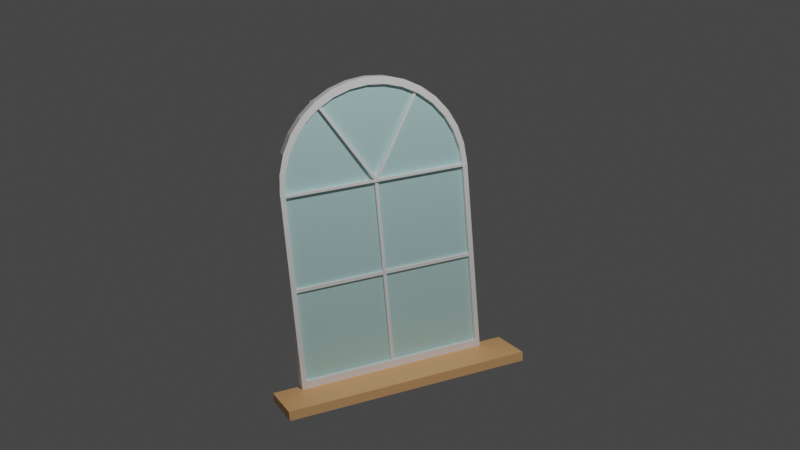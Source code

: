# Source: window.blend  (saved by Blender 3.6.11; exported with 4.5.12 LTS)
import bpy
from mathutils import Matrix  # noqa: F401  (used for matrix-valued properties, if any)

bpy.ops.wm.read_factory_settings(use_empty=True)
scene = bpy.context.scene
scene.name = 'Scene'

# ---- collections
col_collection = bpy.data.collections.new('Collection'); scene.collection.children.link(col_collection)

# ---- materials (node trees are filled in below, after node groups)
mat_material = bpy.data.materials.new('Material')
mat_material.alpha_threshold = 0.0
mat_material.use_transparent_shadow = False
mat_material.roughness = 0.5
mat_material.line_color = (0.0, 0.0, 0.0, 1.0)
mat_material_001 = bpy.data.materials.new('Material.001')
mat_material_001.alpha_threshold = 0.0
mat_material_001.use_transparent_shadow = False
mat_material_001.roughness = 0.5
mat_material_001.line_color = (0.0, 0.0, 0.0, 1.0)
mat_material_002 = bpy.data.materials.new('Material.002')
mat_material_002.use_transparent_shadow = False

# ---- material node trees
mat_material.use_nodes = True; mat_material.node_tree.nodes.clear()
_N = mat_material.node_tree.nodes; _L = mat_material.node_tree.links
n0 = _N.new('ShaderNodeOutputMaterial'); n0.name = 'Material Output'; n0.location = (300, 300)
n1 = _N.new('ShaderNodeBsdfPrincipled'); n1.name = 'Principled BSDF'; n1.location = (10, 300)
n1.distribution = 'GGX'
n1.subsurface_method = 'RANDOM_WALK_SKIN'
n1.inputs[0].default_value = (0.54, 0.8228, 0.8146, 1.0)
n1.inputs[3].default_value = 1.45
n1.inputs[27].default_value = (0.0, 0.0, 0.0, 1.0)
n1.inputs[28].default_value = 1.0
_L.new(n1.outputs[0], n0.inputs[0])
n0.is_active_output = True
mat_material_001.use_nodes = True; mat_material_001.node_tree.nodes.clear()
_N = mat_material_001.node_tree.nodes; _L = mat_material_001.node_tree.links
n0 = _N.new('ShaderNodeOutputMaterial'); n0.name = 'Material Output'; n0.location = (300, 300)
n1 = _N.new('ShaderNodeBsdfPrincipled'); n1.name = 'Principled BSDF'; n1.location = (10, 300)
n1.distribution = 'GGX'
n1.subsurface_method = 'RANDOM_WALK_SKIN'
n1.inputs[0].default_value = (1.0, 1.0, 1.0, 1.0)
n1.inputs[3].default_value = 1.45
n1.inputs[27].default_value = (0.0, 0.0, 0.0, 1.0)
n1.inputs[28].default_value = 1.0
_L.new(n1.outputs[0], n0.inputs[0])
n0.is_active_output = True
mat_material_002.use_nodes = True; mat_material_002.node_tree.nodes.clear()
_N = mat_material_002.node_tree.nodes; _L = mat_material_002.node_tree.links
n0 = _N.new('ShaderNodeBsdfPrincipled'); n0.name = 'Principled BSDF'; n0.location = (10, 300)
n0.distribution = 'GGX'
n0.subsurface_method = 'RANDOM_WALK_SKIN'
n0.inputs[0].default_value = (1.0, 0.5271, 0.227, 1.0)
n0.inputs[3].default_value = 1.45
n0.inputs[27].default_value = (0.0, 0.0, 0.0, 1.0)
n0.inputs[28].default_value = 1.0
n1 = _N.new('ShaderNodeOutputMaterial'); n1.name = 'Material Output'; n1.location = (300, 300)
_L.new(n0.outputs[0], n1.inputs[0])
n1.is_active_output = True

# ---- world
world_world = bpy.data.worlds.new('World'); scene.world = world_world
world_world.use_nodes = True; world_world.node_tree.nodes.clear()
_N = world_world.node_tree.nodes; _L = world_world.node_tree.links
n0 = _N.new('ShaderNodeOutputWorld'); n0.name = 'World Output'; n0.location = (300, 300)
n1 = _N.new('ShaderNodeBackground'); n1.name = 'Background'; n1.location = (10, 300)
n1.inputs[0].default_value = (0.05088, 0.05088, 0.05088, 1.0)
_L.new(n1.outputs[0], n0.inputs[0])
n0.is_active_output = True
world_world.color = (0.05088, 0.05088, 0.05088)
world_world.use_sun_shadow = False
world_world.sun_shadow_jitter_overblur = 0.0

# ---- cameras
cam_camera = bpy.data.cameras.new('Camera')
cam_camera.clip_end = 100.0
cam_camera.ortho_scale = 7.314

# ---- lights
light_light = bpy.data.lights.new('Light', 'POINT')
light_light.transmission_factor = 0.0
light_light.energy = 1000.0
light_light.shadow_soft_size = 0.1
light_light.shadow_maximum_resolution = 0.006
light_light.use_absolute_resolution = True

# ---- meshes
me_cube = bpy.data.meshes.new('Cube')
me_cube.from_pydata([(1.0, 1.0, 1.0), (1.0, 1.0, -1.0), (1.0, -1.0, 1.0), (1.0, -1.0, -1.0), (-1.0, 1.0, 1.0), (-1.0, 1.0, -1.0), (-1.0, -1.0, 1.0), (-1.0, -1.0, -1.0)], [], [(0, 4, 6, 2), (3, 2, 6, 7), (7, 6, 4, 5), (5, 1, 3, 7), (1, 0, 2, 3), (5, 4, 0, 1)])
_uv = me_cube.uv_layers.new(name='UVMap')
_uv.uv.foreach_set('vector', [0.625, 0.5, 0.875, 0.5, 0.875, 0.75, 0.625, 0.75, 0.375, 0.75, 0.625, 0.75, 0.625, 1.0, 0.375, 1.0, 0.375, 0.0, 0.625, 0.0, 0.625, 0.25, 0.375, 0.25, 0.125, 0.5, 0.375, 0.5, 0.375, 0.75, 0.125, 0.75, 0.375, 0.5, 0.625, 0.5, 0.625, 0.75, 0.375, 0.75, 0.375, 0.25, 0.625, 0.25, 0.625, 0.5, 0.375, 0.5])
me_cube.materials.append(mat_material)
me_cube.use_mirror_vertex_groups = False
me_cube.update()
me_cylinder = bpy.data.meshes.new('Cylinder')
me_cylinder.from_pydata([(0.0, 1.0, -1.0), (0.0, 1.0, 1.0), (0.0, -1.0, -1.0), (0.0, -1.0, 1.0), (-0.1951, -0.9808, -1.0), (-0.1951, -0.9808, 1.0), (-0.3827, -0.9239, -1.0), (-0.3827, -0.9239, 1.0), (-0.5556, -0.8315, -1.0), (-0.5556, -0.8315, 1.0), (-0.7071, -0.7071, -1.0), (-0.7071, -0.7071, 1.0), (-0.8315, -0.5556, -1.0), (-0.8315, -0.5556, 1.0), (-0.9239, -0.3827, -1.0), (-0.9239, -0.3827, 1.0), (-0.9808, -0.1951, -1.0), (-0.9808, -0.1951, 1.0), (-1.0, 0.0, -1.0), (-1.0, 0.0, 1.0), (-0.9808, 0.1951, -1.0), (-0.9808, 0.1951, 1.0), (-0.9239, 0.3827, -1.0), (-0.9239, 0.3827, 1.0), (-0.8315, 0.5556, -1.0), (-0.8315, 0.5556, 1.0), (-0.7071, 0.7071, -1.0), (-0.7071, 0.7071, 1.0), (-0.5556, 0.8315, -1.0), (-0.5556, 0.8315, 1.0), (-0.3827, 0.9239, -1.0), (-0.3827, 0.9239, 1.0), (-0.1951, 0.9808, -1.0), (-0.1951, 0.9808, 1.0), (0.01667, 0.9984, 1.0), (0.01667, 0.9984, -1.0), (0.01667, -0.9984, 1.0), (0.01667, -0.9984, -1.0)], [], [(0, 1, 34, 35), (3, 2, 37, 36), (2, 3, 5, 4), (4, 5, 7, 6), (6, 7, 9, 8), (8, 9, 11, 10), (10, 11, 13, 12), (12, 13, 15, 14), (14, 15, 17, 16), (16, 17, 19, 18), (18, 19, 21, 20), (20, 21, 23, 22), (22, 23, 25, 24), (24, 25, 27, 26), (26, 27, 29, 28), (28, 29, 31, 30), (1, 33, 31, 29, 27, 25, 23, 21, 19, 17, 15, 13, 11, 9, 7, 5, 3, 36, 34), (30, 31, 33, 32), (32, 33, 1, 0), (37, 2, 4, 6, 8, 10, 12, 14, 16, 18, 20, 22, 24, 26, 28, 30, 32, 0, 35), (36, 37, 35, 34)])
_uv = me_cylinder.uv_layers.new(name='UVMap')
_uv.uv.foreach_set('vector', [1.0, 0.5, 1.0, 1.0, 0.9973, 1.0, 0.9973, 0.5, 0.5, 1.0, 0.5, 0.5, 0.5027, 0.5, 0.5027, 1.0, 0.5, 0.5, 0.5, 1.0, 0.4688, 1.0, 0.4688, 0.5, 0.4688, 0.5, 0.4688, 1.0, 0.4375, 1.0, 0.4375, 0.5, 0.4375, 0.5, 0.4375, 1.0, 0.4062, 1.0, 0.4062, 0.5, 0.4062, 0.5, 0.4062, 1.0, 0.375, 1.0, 0.375, 0.5, 0.375, 0.5, 0.375, 1.0, 0.3438, 1.0, 0.3438, 0.5, 0.3438, 0.5, 0.3438, 1.0, 0.3125, 1.0, 0.3125, 0.5, 0.3125, 0.5, 0.3125, 1.0, 0.2812, 1.0, 0.2812, 0.5, 0.2812, 0.5, 0.2812, 1.0, 0.25, 1.0, 0.25, 0.5, 0.25, 0.5, 0.25, 1.0, 0.2188, 1.0, 0.2188, 0.5, 0.2188, 0.5, 0.2188, 1.0, 0.1875, 1.0, 0.1875, 0.5, 0.1875, 0.5, 0.1875, 1.0, 0.1562, 1.0, 0.1562, 0.5, 0.1562, 0.5, 0.1562, 1.0, 0.125, 1.0, 0.125, 0.5, 0.125, 0.5, 0.125, 1.0, 0.09375, 1.0, 0.09375, 0.5, 0.09375, 0.5, 0.09375, 1.0, 0.0625, 1.0, 0.0625, 0.5, 0.25, 0.49, 0.2032, 0.4854, 0.1582, 0.4717, 0.1167, 0.4496, 0.08029, 0.4197, 0.05045, 0.3833, 0.02827, 0.3418, 0.01461, 0.2968, 0.01, 0.25, 0.01461, 0.2032, 0.02827, 0.1582, 0.05045, 0.1167, 0.08029, 0.08029, 0.1167, 0.05045, 0.1582, 0.02827, 0.2032, 0.01461, 0.25, 0.01, 0.254, 0.01039, 0.254, 0.4896, 0.0625, 0.5, 0.0625, 1.0, 0.03125, 1.0, 0.03125, 0.5, 0.03125, 0.5, 0.03125, 1.0, 0.0, 1.0, 0.0, 0.5, 0.754, 0.01039, 0.75, 0.01, 0.7032, 0.01461, 0.6582, 0.02827, 0.6167, 0.05045, 0.5803, 0.08029, 0.5504, 0.1167, 0.5283, 0.1582, 0.5146, 0.2032, 0.51, 0.25, 0.5146, 0.2968, 0.5283, 0.3418, 0.5504, 0.3833, 0.5803, 0.4197, 0.6167, 0.4496, 0.6582, 0.4717, 0.7032, 0.4854, 0.75, 0.49, 0.754, 0.4896, 0.625, 0.7498, 0.625, 0.7498, 0.625, 0.5002, 0.625, 0.5002])
me_cylinder.materials.append(mat_material)
me_cylinder.update()
me_cylinder_001 = bpy.data.meshes.new('Cylinder.001')
me_cylinder_001.from_pydata([(1.192e-07, 1.0, -1.0), (1.192e-07, 1.0, 1.0), (1.192e-07, -1.0, -1.0), (1.192e-07, -1.0, 1.0), (-0.1588, -0.9302, -0.1415), (-0.1951, -0.9808, -1.0), (-0.3367, -0.8762, -0.1415), (-0.1951, -0.9808, 1.0), (-0.3827, -0.9239, -1.0), (-0.5006, -0.7885, -0.1415), (-0.3827, -0.9239, 1.0), (-0.5556, -0.8315, -1.0), (-0.6444, -0.6706, -0.1415), (-0.5556, -0.8315, 1.0), (-0.7623, -0.5269, -0.1415), (-0.7071, -0.7071, -1.0), (-0.8499, -0.3629, -0.1415), (-0.7071, -0.7071, 1.0), (-0.8315, -0.5556, -1.0), (-0.9039, -0.185, -0.1415), (-0.8315, -0.5556, 1.0), (-0.9221, 0.0, -0.1415), (-0.9239, -0.3827, -1.0), (-0.9039, 0.185, -0.1415), (-0.9239, -0.3827, 1.0), (-0.9808, -0.1951, -1.0), (-0.8499, 0.3629, -0.1415), (-0.9808, -0.1951, 1.0), (-0.7623, 0.5269, -0.1415), (-1.0, 0.0, -1.0), (-1.0, 0.0, 1.0), (-0.6444, 0.6706, -0.1415), (-0.5006, 0.7885, -0.1415), (-0.9808, 0.1951, -1.0), (-0.9808, 0.1951, 1.0), (-0.3367, 0.8762, -0.1415), (-0.9239, 0.3827, -1.0), (-0.9239, 0.3827, 1.0), (-0.1588, 0.9302, -0.1415), (-0.8315, 0.5556, -1.0), (-0.8315, 0.5556, 1.0), (-0.7071, 0.7071, -1.0), (-0.7071, 0.7071, 1.0), (-0.5556, 0.8315, -1.0), (-0.5556, 0.8315, 1.0), (-0.3827, 0.9239, -1.0), (-0.3827, 0.9239, 1.0), (-0.1951, 0.9808, -1.0), (-0.1951, 0.9808, 1.0), (0.01667, 0.9984, 1.0), (0.01667, 0.9984, -1.0), (0.01667, -0.9984, 1.0), (0.01667, -0.9984, -1.0), (0.01667, -0.9474, -1.0), (0.01667, 0.9474, -1.0), (-0.3367, -0.8762, -1.0), (-0.8499, -0.3629, -1.0), (-0.8499, 0.3629, -1.0), (-0.3367, 0.8762, -1.0), (-0.6444, -0.6706, -1.0), (-0.5006, -0.7885, -1.0), (-0.1588, -0.9302, -1.0), (-0.9039, -0.185, -1.0), (-0.9221, 0.0, -1.0), (-0.9039, 0.185, -1.0), (-0.7623, 0.5269, -1.0), (-0.7623, -0.5269, -1.0), (-0.6444, 0.6706, -1.0), (-0.5006, 0.7885, -1.0), (-0.1588, 0.9302, -1.0), (0.01667, -0.9474, 1.0), (0.01667, 0.9474, 1.0), (-0.3367, 0.8762, 1.0), (-0.8499, 0.3629, 1.0), (-0.8499, -0.3629, 1.0), (-0.3367, -0.8762, 1.0), (-0.6444, 0.6706, 1.0), (-0.5006, 0.7885, 1.0), (-0.1588, 0.9302, 1.0), (-0.9039, -0.185, 1.0), (-0.9221, 0.0, 1.0), (-0.9039, 0.185, 1.0), (-0.7623, 0.5269, 1.0), (-0.7623, -0.5269, 1.0), (-0.6444, -0.6706, 1.0), (-0.5006, -0.7885, 1.0), (-0.1588, -0.9302, 1.0), (0.01667, 0.9474, -0.1415), (0.01667, 0.9474, -0.1415), (0.01667, -0.9474, -0.1415), (0.01667, -0.9474, -0.1415), (-0.1588, -0.9302, -0.1415), (-0.3367, -0.8762, -0.1415), (-0.5006, -0.7885, -0.1415), (-0.6444, -0.6706, -0.1415), (-0.7623, -0.5269, -0.1415), (-0.8499, -0.3629, -0.1415), (-0.9039, -0.185, -0.1415), (-0.9221, 0.0, -0.1415), (-0.9039, 0.185, -0.1415), (-0.8499, 0.3629, -0.1415), (-0.7623, 0.5269, -0.1415), (-0.6444, 0.6706, -0.1415), (-0.5006, 0.7885, -0.1415), (-0.3367, 0.8762, -0.1415), (-0.1588, 0.9302, -0.1415)], [], [(0, 1, 49, 50), (3, 2, 52, 51), (2, 3, 7, 5), (5, 7, 10, 8), (8, 10, 13, 11), (11, 13, 17, 15), (15, 17, 20, 18), (18, 20, 24, 22), (22, 24, 27, 25), (25, 27, 30, 29), (29, 30, 34, 33), (33, 34, 37, 36), (36, 37, 40, 39), (39, 40, 42, 41), (41, 42, 44, 43), (43, 44, 46, 45), (71, 49, 1, 48, 46, 44, 42, 40, 37, 34, 30, 27, 24, 20, 17, 13, 10, 7, 3, 51, 70, 86, 75, 85, 84, 83, 74, 79, 80, 81, 73, 82, 76, 77, 72, 78), (45, 46, 48, 47), (47, 48, 1, 0), (53, 52, 2, 5, 8, 11, 15, 18, 22, 25, 29, 33, 36, 39, 41, 43, 45, 47, 0, 50, 54, 69, 58, 68, 67, 65, 57, 64, 63, 62, 56, 66, 59, 60, 55, 61), (88, 54, 50, 49, 71, 87), (51, 52, 53, 90, 89, 70), (53, 61, 91, 90), (61, 55, 92, 91), (55, 60, 93, 92), (60, 59, 94, 93), (94, 59, 66, 95), (95, 66, 56, 96), (96, 56, 62, 97), (97, 62, 63, 98), (98, 63, 64, 99), (99, 64, 57, 100), (100, 57, 65, 101), (101, 65, 67, 102), (102, 67, 68, 103), (103, 68, 58, 104), (104, 58, 69, 105), (105, 69, 54, 88), (89, 4, 86, 70), (4, 6, 75, 86), (6, 9, 85, 75), (9, 12, 84, 85), (84, 12, 14, 83), (83, 14, 16, 74), (74, 16, 19, 79), (79, 19, 21, 80), (80, 21, 23, 81), (81, 23, 26, 73), (73, 26, 28, 82), (82, 28, 31, 76), (76, 31, 32, 77), (77, 32, 35, 72), (72, 35, 38, 78), (71, 78, 38, 87), (88, 87, 38, 35, 32, 31, 28, 26, 23, 21, 19, 16, 14, 12, 9, 6, 4, 89, 90, 91, 92, 93, 94, 95, 96, 97, 98, 99, 100, 101, 102, 103, 104, 105)])
_uv = me_cylinder_001.uv_layers.new(name='UVMap')
_uv.uv.foreach_set('vector', [1.0, 0.5, 1.0, 1.0, 0.9973, 1.0, 0.9973, 0.5, 0.5, 1.0, 0.5, 0.5, 0.5027, 0.5, 0.5027, 1.0, 0.5, 0.5, 0.5, 1.0, 0.4688, 1.0, 0.4688, 0.5, 0.4688, 0.5, 0.4688, 1.0, 0.4375, 1.0, 0.4375, 0.5, 0.4375, 0.5, 0.4375, 1.0, 0.4062, 1.0, 0.4062, 0.5, 0.4062, 0.5, 0.4062, 1.0, 0.375, 1.0, 0.375, 0.5, 0.375, 0.5, 0.375, 1.0, 0.3438, 1.0, 0.3438, 0.5, 0.3438, 0.5, 0.3438, 1.0, 0.3125, 1.0, 0.3125, 0.5, 0.3125, 0.5, 0.3125, 1.0, 0.2812, 1.0, 0.2812, 0.5, 0.2812, 0.5, 0.2812, 1.0, 0.25, 1.0, 0.25, 0.5, 0.25, 0.5, 0.25, 1.0, 0.2188, 1.0, 0.2188, 0.5, 0.2188, 0.5, 0.2188, 1.0, 0.1875, 1.0, 0.1875, 0.5, 0.1875, 0.5, 0.1875, 1.0, 0.1562, 1.0, 0.1562, 0.5, 0.1562, 0.5, 0.1562, 1.0, 0.125, 1.0, 0.125, 0.5, 0.125, 0.5, 0.125, 1.0, 0.09375, 1.0, 0.09375, 0.5, 0.09375, 0.5, 0.09375, 1.0, 0.0625, 1.0, 0.0625, 0.5, 0.254, 0.4774, 0.254, 0.4896, 0.25, 0.49, 0.2032, 0.4854, 0.1582, 0.4717, 0.1167, 0.4496, 0.08029, 0.4197, 0.05045, 0.3833, 0.02827, 0.3418, 0.01461, 0.2968, 0.01, 0.25, 0.01461, 0.2032, 0.02827, 0.1582, 0.05045, 0.1167, 0.08029, 0.08029, 0.1167, 0.05045, 0.1582, 0.02827, 0.2032, 0.01461, 0.25, 0.01, 0.254, 0.01039, 0.254, 0.02262, 0.2119, 0.02676, 0.1692, 0.03972, 0.1298, 0.06075, 0.09535, 0.08906, 0.06705, 0.1235, 0.04601, 0.1629, 0.03306, 0.2056, 0.02869, 0.25, 0.03306, 0.2944, 0.04601, 0.3371, 0.06705, 0.3765, 0.09535, 0.4109, 0.1298, 0.4393, 0.1692, 0.4603, 0.2119, 0.4732, 0.0625, 0.5, 0.0625, 1.0, 0.03125, 1.0, 0.03125, 0.5, 0.03125, 0.5, 0.03125, 1.0, 0.0, 1.0, 0.0, 0.5, 0.754, 0.02262, 0.754, 0.01039, 0.75, 0.01, 0.7032, 0.01461, 0.6582, 0.02827, 0.6167, 0.05045, 0.5803, 0.08029, 0.5504, 0.1167, 0.5283, 0.1582, 0.5146, 0.2032, 0.51, 0.25, 0.5146, 0.2968, 0.5283, 0.3418, 0.5504, 0.3833, 0.5803, 0.4197, 0.6167, 0.4496, 0.6582, 0.4717, 0.7032, 0.4854, 0.75, 0.49, 0.754, 0.4896, 0.754, 0.4774, 0.7119, 0.4732, 0.6692, 0.4603, 0.6298, 0.4393, 0.5954, 0.4109, 0.567, 0.3765, 0.546, 0.3371, 0.5331, 0.2944, 0.5287, 0.25, 0.5331, 0.2056, 0.546, 0.1629, 0.567, 0.1235, 0.5954, 0.08906, 0.6298, 0.06075, 0.6692, 0.03972, 0.7119, 0.02676, 0.625, 0.5066, 0.625, 0.5066, 0.625, 0.5002, 0.625, 0.5002, 0.625, 0.5066, 0.625, 0.5066, 0.625, 0.7498, 0.625, 0.7498, 0.625, 0.7434, 0.625, 0.7434, 0.625, 0.7434, 0.625, 0.7434, 0.4984, 0.6772, 0.4688, 0.6772, 0.4688, 0.9035, 0.4984, 0.9035, 0.4688, 0.6772, 0.4375, 0.6772, 0.4375, 0.9035, 0.4688, 0.9035, 0.4375, 0.6772, 0.4062, 0.6772, 0.4062, 0.9035, 0.4375, 0.9035, 0.4062, 0.6772, 0.375, 0.6772, 0.375, 0.9035, 0.4062, 0.9035, 0.375, 0.9035, 0.375, 0.6772, 0.3438, 0.6772, 0.3438, 0.9035, 0.3438, 0.9035, 0.3438, 0.6772, 0.3125, 0.6772, 0.3125, 0.9035, 0.3125, 0.9035, 0.3125, 0.6772, 0.2812, 0.6772, 0.2812, 0.9035, 0.2812, 0.9035, 0.2812, 0.6772, 0.25, 0.6772, 0.25, 0.9035, 0.25, 0.9035, 0.25, 0.6772, 0.2188, 0.6772, 0.2188, 0.9035, 0.2188, 0.9035, 0.2188, 0.6772, 0.1875, 0.6772, 0.1875, 0.9035, 0.1875, 0.9035, 0.1875, 0.6772, 0.1562, 0.6772, 0.1562, 0.9035, 0.1562, 0.9035, 0.1562, 0.6772, 0.125, 0.6772, 0.125, 0.9035, 0.125, 0.9035, 0.125, 0.6772, 0.09375, 0.6772, 0.09375, 0.9035, 0.09375, 0.9035, 0.09375, 0.6772, 0.0625, 0.6772, 0.0625, 0.9035, 0.0625, 0.9035, 0.0625, 0.6772, 0.03125, 0.6772, 0.03125, 0.9035, 0.03125, 0.9035, 0.03125, 0.6772, 0.001617, 0.6772, 0.001617, 0.9035, 0.4984, 0.5, 0.4688, 0.5, 0.4688, 0.8009, 0.4984, 0.8009, 0.4688, 0.5, 0.4375, 0.5, 0.4375, 0.8009, 0.4688, 0.8009, 0.4375, 0.5, 0.4062, 0.5, 0.4062, 0.8009, 0.4375, 0.8009, 0.4062, 0.5, 0.375, 0.5, 0.375, 0.8009, 0.4062, 0.8009, 0.375, 0.8009, 0.375, 0.5, 0.3438, 0.5, 0.3438, 0.8009, 0.3438, 0.8009, 0.3438, 0.5, 0.3125, 0.5, 0.3125, 0.8009, 0.3125, 0.8009, 0.3125, 0.5, 0.2812, 0.5, 0.2812, 0.8009, 0.2812, 0.8009, 0.2812, 0.5, 0.25, 0.5, 0.25, 0.8009, 0.25, 0.8009, 0.25, 0.5, 0.2188, 0.5, 0.2188, 0.8009, 0.2188, 0.8009, 0.2188, 0.5, 0.1875, 0.5, 0.1875, 0.8009, 0.1875, 0.8009, 0.1875, 0.5, 0.1562, 0.5, 0.1562, 0.8009, 0.1562, 0.8009, 0.1562, 0.5, 0.125, 0.5, 0.125, 0.8009, 0.125, 0.8009, 0.125, 0.5, 0.09375, 0.5, 0.09375, 0.8009, 0.09375, 0.8009, 0.09375, 0.5, 0.0625, 0.5, 0.0625, 0.8009, 0.0625, 0.8009, 0.0625, 0.5, 0.03125, 0.5, 0.03125, 0.8009, 0.001617, 0.8009, 0.03125, 0.8009, 0.03125, 0.5, 0.001617, 0.5, 0.7476, 0.4898, 0.7476, 0.4898, 0.7032, 0.4854, 0.6582, 0.4717, 0.6167, 0.4496, 0.5803, 0.4197, 0.5504, 0.3833, 0.5283, 0.3418, 0.5146, 0.2968, 0.51, 0.25, 0.5146, 0.2032, 0.5283, 0.1582, 0.5504, 0.1167, 0.5803, 0.08029, 0.6167, 0.05045, 0.6582, 0.02827, 0.7032, 0.01461, 0.7476, 0.01024, 0.7476, 0.01024, 0.7032, 0.01461, 0.6582, 0.02827, 0.6167, 0.05045, 0.5803, 0.08029, 0.5504, 0.1167, 0.5283, 0.1582, 0.5146, 0.2032, 0.51, 0.25, 0.5146, 0.2968, 0.5283, 0.3418, 0.5504, 0.3833, 0.5803, 0.4197, 0.6167, 0.4496, 0.6582, 0.4717, 0.7032, 0.4854])
me_cylinder_001.materials.append(mat_material_001)
me_cylinder_001.update()
me_cube_001 = bpy.data.meshes.new('Cube.001')
me_cube_001.from_pydata([(1.0, 1.0, 1.0), (0.2904, 0.9484, 0.9746), (1.0, 1.0, -1.0), (0.2904, 0.9484, -0.9221), (1.0, -1.0, 1.0), (-0.2149, 0.9484, 0.9746), (0.2904, -0.9484, 0.9746), (-0.2149, 0.9484, -0.9221), (1.0, -1.0, -1.0), (-0.2149, -0.9484, 0.9746), (-0.2149, -0.9484, -0.9221), (0.2904, -0.9484, -0.9221), (-1.0, 1.0, 1.0), (-1.0, 1.0, -1.0), (-1.0, -1.0, 1.0), (-1.0, -1.0, -1.0), (-1.0, -0.9484, -0.9221), (-1.0, -0.9484, 0.9746), (-1.0, 0.9484, 0.9746), (-1.0, 0.9484, -0.9221), (1.0, -0.9484, 0.9746), (1.0, 0.9484, -0.9221), (1.0, 0.9484, 0.9746), (1.0, -0.9484, -0.9221), (0.2904, -0.9484, 0.4694), (0.2904, -0.4431, 0.9746), (0.2904, 0.9484, -0.4169), (0.08582, -0.6477, 0.9746), (0.08582, 0.9484, -0.6214), (0.08582, -0.9484, 0.6739)], [], [(0, 12, 14, 4), (8, 4, 14, 15), (19, 18, 12, 13, 15, 14, 17, 16), (14, 12, 18, 17), (13, 2, 8, 15), (4, 8, 2, 0, 22, 21, 23, 20), (22, 0, 4, 20), (13, 12, 0, 2), (17, 18, 5, 9), (6, 27, 25), (9, 5, 1, 25, 27, 6), (16, 17, 9, 10), (9, 6, 29, 24, 11, 10), (24, 29, 6), (7, 19, 16, 10), (7, 10, 11, 3), (5, 18, 19, 7), (3, 26, 28), (26, 1, 5, 7, 3, 28), (25, 1, 22, 20, 6), (23, 11, 24, 6, 20), (21, 3, 11, 23), (21, 22, 1, 26, 3)])
_uv = me_cube_001.uv_layers.new(name='UVMap')
_uv.uv.foreach_set('vector', [0.625, 0.5, 0.875, 0.5, 0.875, 0.75, 0.625, 0.75, 0.375, 0.75, 0.625, 0.75, 0.625, 1.0, 0.375, 1.0, 0.3847, 0.2435, 0.6218, 0.2435, 0.625, 0.25, 0.375, 0.25, 0.375, 0.0, 0.625, 0.0, 0.6218, 0.006453, 0.3847, 0.006453, 0.625, 0.0, 0.625, 0.25, 0.6218, 0.2435, 0.6218, 0.006453, 0.125, 0.5, 0.375, 0.5, 0.375, 0.75, 0.125, 0.75, 0.625, 0.75, 0.375, 0.75, 0.375, 0.5, 0.625, 0.5, 0.6218, 0.5065, 0.3847, 0.5065, 0.3847, 0.7435, 0.6218, 0.7435, 0.6218, 0.5065, 0.625, 0.5, 0.625, 0.75, 0.6218, 0.7435, 0.375, 0.25, 0.625, 0.25, 0.625, 0.5, 0.375, 0.5, 0.7951, 0.75, 0.7951, 0.5, 0.6916, 0.5, 0.6916, 0.75, 0.625, 0.75, 0.652, 0.7104, 0.625, 0.6834, 0.6916, 0.75, 0.6916, 0.5, 0.625, 0.5, 0.625, 0.6834, 0.652, 0.7104, 0.625, 0.75, 0.375, 0.9201, 0.625, 0.9201, 0.625, 0.8166, 0.375, 0.75, 0.625, 0.8166, 0.625, 0.75, 0.5854, 0.777, 0.5584, 0.75, 0.375, 0.75, 0.375, 0.8166, 0.5584, 0.75, 0.5854, 0.777, 0.625, 0.75, 0.3084, 0.5, 0.2049, 0.5, 0.2049, 0.75, 0.3084, 0.75, 0.3084, 0.5, 0.3084, 0.75, 0.375, 0.75, 0.375, 0.5, 0.625, 0.4334, 0.625, 0.3299, 0.375, 0.3299, 0.375, 0.4334, 0.375, 0.5, 0.4416, 0.5, 0.4146, 0.473, 0.4416, 0.5, 0.625, 0.5, 0.625, 0.4334, 0.375, 0.4334, 0.375, 0.5, 0.4146, 0.473, 0.8084, 0.6834, 0.8084, 0.5, 0.7149, 0.5, 0.7149, 0.75, 0.8084, 0.75, 0.375, 0.8399, 0.375, 0.9334, 0.5584, 0.9334, 0.625, 0.9334, 0.625, 0.8399, 0.2851, 0.5, 0.1916, 0.5, 0.1916, 0.75, 0.2851, 0.75, 0.375, 0.4101, 0.625, 0.4101, 0.625, 0.3166, 0.4416, 0.3166, 0.375, 0.3166])
me_cube_001.materials.append(mat_material_001)
me_cube_001.use_mirror_vertex_groups = False
me_cube_001.update()
me_cube_002 = bpy.data.meshes.new('Cube.002')
me_cube_002.from_pydata([(-1.0, -1.0, -1.0), (-1.0, -1.0, 1.0), (-1.0, 1.0, -1.0), (-1.0, 1.0, 1.0), (1.0, -1.0, -1.0), (1.0, -1.0, 1.0), (1.0, 1.0, -1.0), (1.0, 1.0, 1.0)], [], [(0, 1, 3, 2), (2, 3, 7, 6), (6, 7, 5, 4), (4, 5, 1, 0), (2, 6, 4, 0), (7, 3, 1, 5)])
_uv = me_cube_002.uv_layers.new(name='UVMap')
_uv.uv.foreach_set('vector', [0.375, 0.0, 0.625, 0.0, 0.625, 0.25, 0.375, 0.25, 0.375, 0.25, 0.625, 0.25, 0.625, 0.5, 0.375, 0.5, 0.375, 0.5, 0.625, 0.5, 0.625, 0.75, 0.375, 0.75, 0.375, 0.75, 0.625, 0.75, 0.625, 1.0, 0.375, 1.0, 0.125, 0.5, 0.375, 0.5, 0.375, 0.75, 0.125, 0.75, 0.625, 0.5, 0.875, 0.5, 0.875, 0.75, 0.625, 0.75])
me_cube_002.materials.append(mat_material_001)
me_cube_002.update()
me_cube_003 = bpy.data.meshes.new('Cube.003')
me_cube_003.from_pydata([(-2.461, -75.46, 1.008), (-2.319, -43.91, 1.908), (-2.461, -73.46, 1.008), (-2.319, -41.91, 1.908), (-0.4609, -75.46, 1.008), (-0.3195, -43.91, 1.908), (-0.4609, -73.46, 1.008), (-0.3195, -41.91, 1.908)], [], [(0, 1, 3, 2), (2, 3, 7, 6), (6, 7, 5, 4), (4, 5, 1, 0), (2, 6, 4, 0), (7, 3, 1, 5)])
_uv = me_cube_003.uv_layers.new(name='UVMap')
_uv.uv.foreach_set('vector', [0.375, 0.0, 0.625, 0.0, 0.625, 0.25, 0.375, 0.25, 0.375, 0.25, 0.625, 0.25, 0.625, 0.5, 0.375, 0.5, 0.375, 0.5, 0.625, 0.5, 0.625, 0.75, 0.375, 0.75, 0.375, 0.75, 0.625, 0.75, 0.625, 1.0, 0.375, 1.0, 0.125, 0.5, 0.375, 0.5, 0.375, 0.75, 0.125, 0.75, 0.625, 0.5, 0.875, 0.5, 0.875, 0.75, 0.625, 0.75])
me_cube_003.materials.append(mat_material_001)
me_cube_003.update()
me_cube_004 = bpy.data.meshes.new('Cube.004')
me_cube_004.from_pydata([(-2.461, -75.46, 1.008), (-2.044, -43.73, 1.917), (-2.461, -73.46, 1.008), (-2.044, -41.73, 1.917), (-0.4609, -75.46, 1.008), (-0.04391, -43.73, 1.917), (-0.4609, -73.46, 1.008), (-0.04391, -41.73, 1.917)], [], [(0, 1, 3, 2), (2, 3, 7, 6), (6, 7, 5, 4), (4, 5, 1, 0), (2, 6, 4, 0), (7, 3, 1, 5)])
_uv = me_cube_004.uv_layers.new(name='UVMap')
_uv.uv.foreach_set('vector', [0.375, 0.0, 0.625, 0.0, 0.625, 0.25, 0.375, 0.25, 0.375, 0.25, 0.625, 0.25, 0.625, 0.5, 0.375, 0.5, 0.375, 0.5, 0.625, 0.5, 0.625, 0.75, 0.375, 0.75, 0.375, 0.75, 0.625, 0.75, 0.625, 1.0, 0.375, 1.0, 0.125, 0.5, 0.375, 0.5, 0.375, 0.75, 0.125, 0.75, 0.625, 0.5, 0.875, 0.5, 0.875, 0.75, 0.625, 0.75])
me_cube_004.materials.append(mat_material_001)
me_cube_004.update()
me_cube_005 = bpy.data.meshes.new('Cube.005')
me_cube_005.from_pydata([(-1.0, -1.0, -1.0), (-1.0, -1.0, 1.0), (-1.0, 1.0, -1.0), (-1.0, 1.0, 1.0), (1.0, -1.0, -1.0), (1.0, -1.0, 1.0), (1.0, 1.0, -1.0), (1.0, 1.0, 1.0)], [], [(0, 1, 3, 2), (2, 3, 7, 6), (6, 7, 5, 4), (4, 5, 1, 0), (2, 6, 4, 0), (7, 3, 1, 5)])
_uv = me_cube_005.uv_layers.new(name='UVMap')
_uv.uv.foreach_set('vector', [0.375, 0.0, 0.625, 0.0, 0.625, 0.25, 0.375, 0.25, 0.375, 0.25, 0.625, 0.25, 0.625, 0.5, 0.375, 0.5, 0.375, 0.5, 0.625, 0.5, 0.625, 0.75, 0.375, 0.75, 0.375, 0.75, 0.625, 0.75, 0.625, 1.0, 0.375, 1.0, 0.125, 0.5, 0.375, 0.5, 0.375, 0.75, 0.125, 0.75, 0.625, 0.5, 0.875, 0.5, 0.875, 0.75, 0.625, 0.75])
me_cube_005.materials.append(mat_material_001)
me_cube_005.update()
me_cube_006 = bpy.data.meshes.new('Cube.006')
me_cube_006.from_pydata([(-1.0, -1.0, -1.0), (-1.0, -1.0, 1.0), (-1.0, 1.0, -1.0), (-1.0, 1.0, 1.0), (1.0, -1.0, -1.0), (1.0, -1.0, 1.0), (1.0, 1.0, -1.0), (1.0, 1.0, 1.0)], [], [(0, 1, 3, 2), (2, 3, 7, 6), (6, 7, 5, 4), (4, 5, 1, 0), (2, 6, 4, 0), (7, 3, 1, 5)])
_uv = me_cube_006.uv_layers.new(name='UVMap')
_uv.uv.foreach_set('vector', [0.375, 0.0, 0.625, 0.0, 0.625, 0.25, 0.375, 0.25, 0.375, 0.25, 0.625, 0.25, 0.625, 0.5, 0.375, 0.5, 0.375, 0.5, 0.625, 0.5, 0.625, 0.75, 0.375, 0.75, 0.375, 0.75, 0.625, 0.75, 0.625, 1.0, 0.375, 1.0, 0.125, 0.5, 0.375, 0.5, 0.375, 0.75, 0.125, 0.75, 0.625, 0.5, 0.875, 0.5, 0.875, 0.75, 0.625, 0.75])
me_cube_006.materials.append(mat_material_002)
me_cube_006.update()

# ---- objects
ob_cube = bpy.data.objects.new('Cube', me_cube)
ob_light = bpy.data.objects.new('Light', light_light)
ob_camera = bpy.data.objects.new('Camera', cam_camera)
ob_cylinder = bpy.data.objects.new('Cylinder', me_cylinder)
ob_cylinder_001 = bpy.data.objects.new('Cylinder.001', me_cylinder_001)
ob_cube_001 = bpy.data.objects.new('Cube.001', me_cube_001)
ob_cube_002 = bpy.data.objects.new('Cube.002', me_cube_002)
ob_cube_003 = bpy.data.objects.new('Cube.003', me_cube_003)
ob_cube_004 = bpy.data.objects.new('Cube.004', me_cube_004)
ob_cube_005 = bpy.data.objects.new('Cube.005', me_cube_005)
ob_cube_006 = bpy.data.objects.new('Cube.006', me_cube_006)

# ---- transforms, parenting, visibility, modifiers, constraints
ob_cube.location = (0.0, 0.0, 1.271)
ob_cube.scale = (0.055, 1.0, 1.0)
ob_cube.lock_rotations_4d = False
ob_cube.empty_display_type = 'ARROWS'
ob_cube.lineart.crease_threshold = 0.0
ob_light.location = (-5.39, -0.4938, 7.212)
ob_light.rotation_euler = (0.6503, 0.05522, 1.866)
ob_light.lock_rotations_4d = False
ob_light.empty_display_type = 'ARROWS'
ob_light.color = (0.0, 0.0, 0.0, 0.0)
ob_light.lineart.crease_threshold = 0.0
ob_camera.location = (-10.57, 4.099, 4.943)
ob_camera.rotation_euler = (1.296, 0.08319, -1.985)
ob_camera.lock_rotations_4d = False
ob_camera.empty_display_type = 'ARROWS'
ob_camera.color = (0.0, 0.0, 0.0, 0.0)
ob_camera.display_type = 'WIRE'
ob_camera.lineart.crease_threshold = 0.0
ob_cylinder.location = (0.0, 0.0, 2.288)
ob_cylinder.rotation_euler = (0.0, 1.571, 0.0)
ob_cylinder.scale = (1.0, 1.0, 0.05)
ob_cylinder_001.location = (-0.04254, 0.0, 2.315)
ob_cylinder_001.rotation_euler = (0.0, 1.571, 0.0)
ob_cylinder_001.scale = (1.054, 1.054, 0.05272)
ob_cube_001.location = (-0.04254, 0.0, 1.243)
ob_cube_001.scale = (0.05799, 1.054, 1.054)
ob_cube_001.lock_rotations_4d = False
ob_cube_001.empty_display_type = 'ARROWS'
ob_cube_001.lineart.crease_threshold = 0.0
ob_cube_002.location = (0.0, 0.0, 1.271)
ob_cube_002.rotation_euler = (-1.571, 3.142, 0.0)
ob_cube_002.scale = (0.08213, 0.01808, 1.0)
ob_cube_003.location = (0.1018, 1.347, 1.275)
ob_cube_003.scale = (0.08213, 0.01808, 1.0)
ob_cube_004.location = (0.1018, -1.336, 1.275)
ob_cube_004.scale = (0.08213, -0.01808, 1.0)
ob_cube_005.location = (0.0, 0.0, 1.271)
ob_cube_005.scale = (0.08213, 0.01808, 1.0)
ob_cube_006.location = (-0.2709, 0.0, 0.1409)
ob_cube_006.scale = (0.2689, 1.352, 0.05097)

# ---- collection membership
col_collection.objects.link(ob_cube)
col_collection.objects.link(ob_light)
col_collection.objects.link(ob_camera)
col_collection.objects.link(ob_cylinder)
col_collection.objects.link(ob_cylinder_001)
col_collection.objects.link(ob_cube_001)
col_collection.objects.link(ob_cube_002)
col_collection.objects.link(ob_cube_003)
col_collection.objects.link(ob_cube_004)
col_collection.objects.link(ob_cube_005)
col_collection.objects.link(ob_cube_006)

# ---- scene / render settings (as saved in the file)
scene.camera = ob_camera
scene.frame_start = 1; scene.frame_end = 250; scene.frame_set(1)
scene.render.engine = 'BLENDER_EEVEE_NEXT'
scene.cycles.sampling_pattern = 'TABULATED_SOBOL'
scene.view_settings.view_transform = 'Filmic'
bpy.context.view_layer.update()
